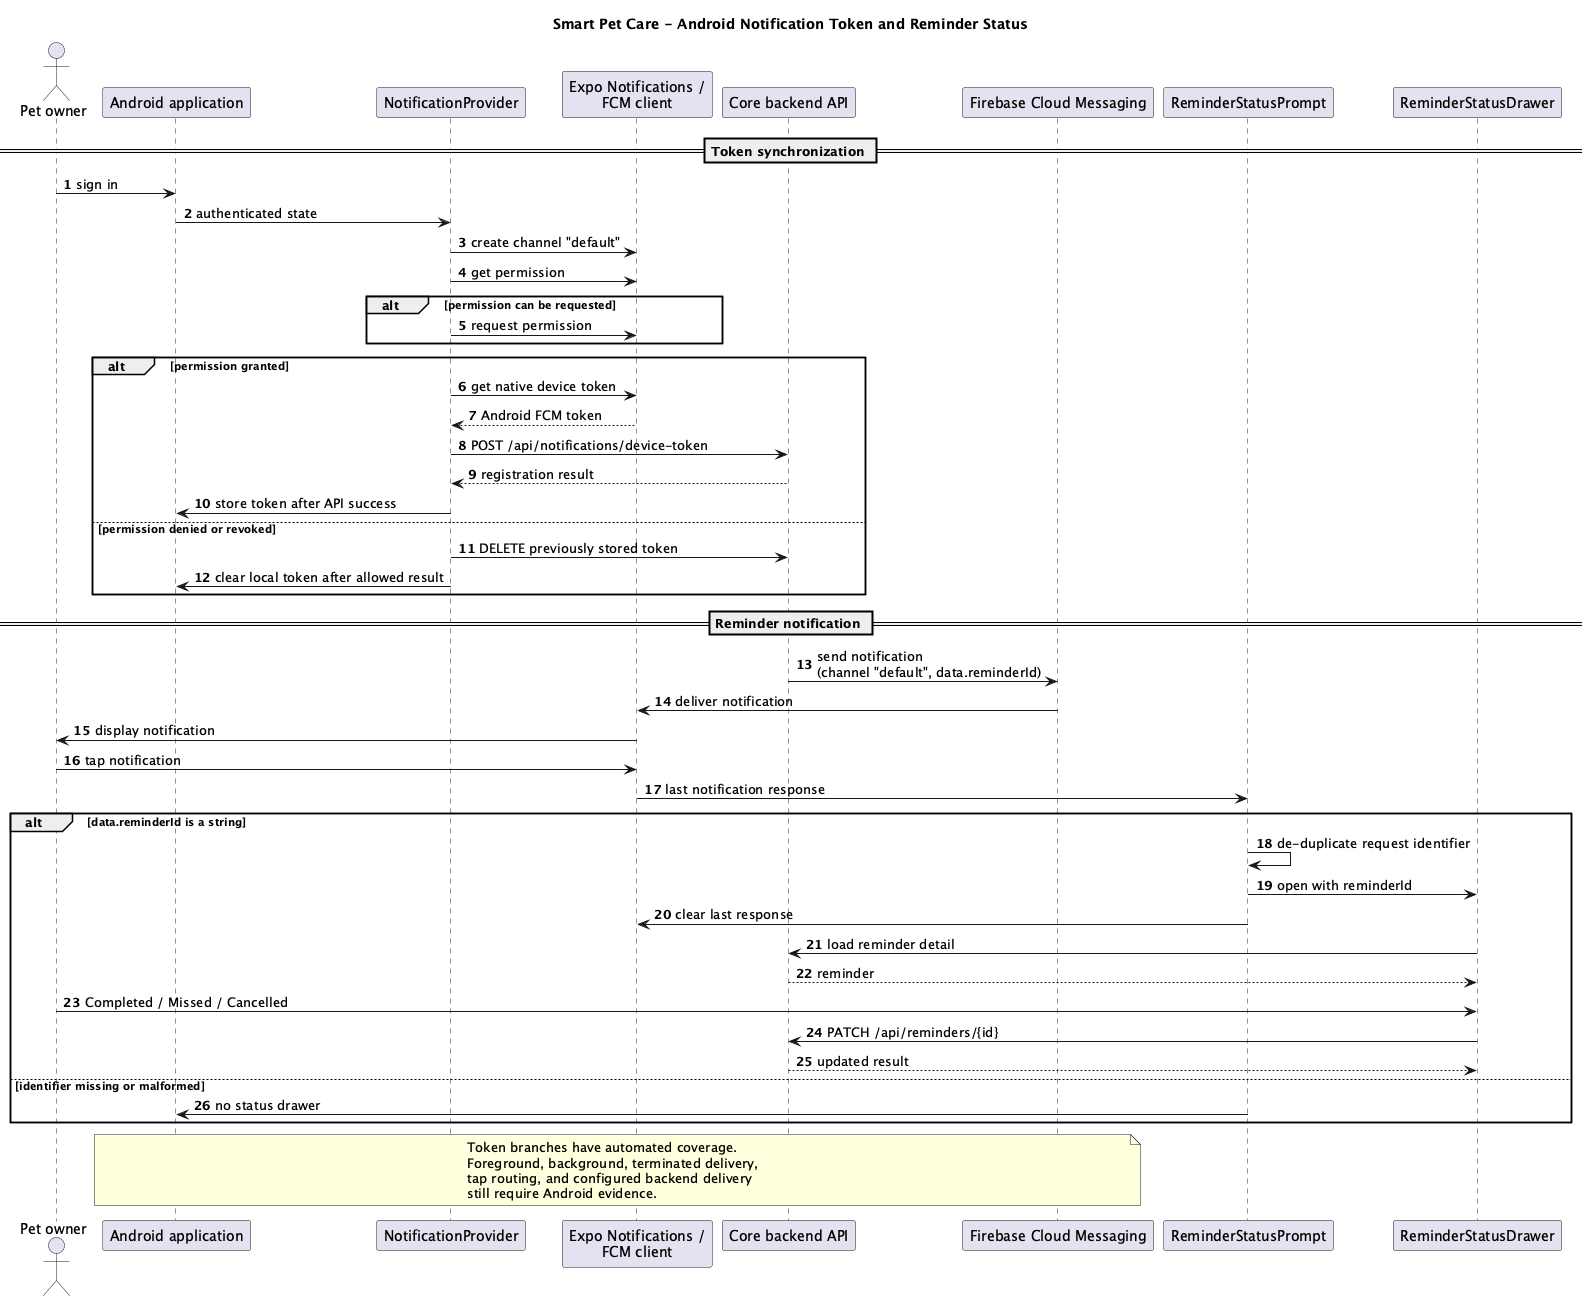

The diagram above was rendered by PlantUML. Its source (embedded in the PNG):
@startuml
!pragma layout smetana
title Smart Pet Care - Android Notification Token and Reminder Status

skinparam shadowing false
autonumber

actor "Pet owner" as Owner
participant "Android application" as App
participant "NotificationProvider" as Provider
participant "Expo Notifications /\nFCM client" as Native
participant "Core backend API" as Backend
participant "Firebase Cloud Messaging" as FCM
participant "ReminderStatusPrompt" as Prompt
participant "ReminderStatusDrawer" as Drawer

== Token synchronization ==
Owner -> App : sign in
App -> Provider : authenticated state
Provider -> Native : create channel "default"
Provider -> Native : get permission
alt permission can be requested
  Provider -> Native : request permission
end

alt permission granted
  Provider -> Native : get native device token
  Native --> Provider : Android FCM token
  Provider -> Backend : POST /api/notifications/device-token
  Backend --> Provider : registration result
  Provider -> App : store token after API success
else permission denied or revoked
  Provider -> Backend : DELETE previously stored token
  Provider -> App : clear local token after allowed result
end

== Reminder notification ==
Backend -> FCM : send notification\n(channel "default", data.reminderId)
FCM -> Native : deliver notification
Native -> Owner : display notification
Owner -> Native : tap notification
Native -> Prompt : last notification response

alt data.reminderId is a string
  Prompt -> Prompt : de-duplicate request identifier
  Prompt -> Drawer : open with reminderId
  Prompt -> Native : clear last response
  Drawer -> Backend : load reminder detail
  Backend --> Drawer : reminder
  Owner -> Drawer : Completed / Missed / Cancelled
  Drawer -> Backend : PATCH /api/reminders/{id}
  Backend --> Drawer : updated result
else identifier missing or malformed
  Prompt -> App : no status drawer
end

note over App, FCM
  Token branches have automated coverage.
  Foreground, background, terminated delivery,
  tap routing, and configured backend delivery
  still require Android evidence.
end note

@enduml